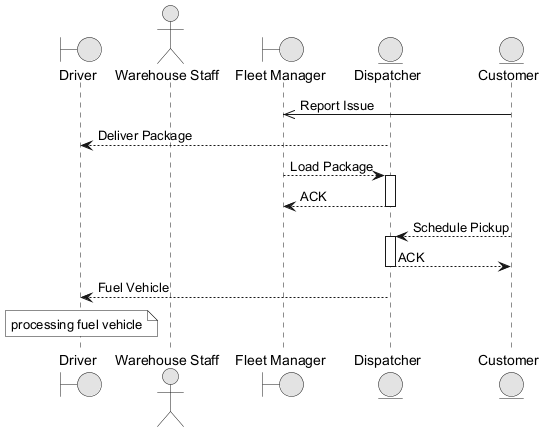

The diagram above was rendered by PlantUML. Its source (embedded in the PNG):
@startuml
skinparam monochrome true
boundary "Driver" as D
actor "Warehouse Staff" as WS
boundary "Fleet Manager" as FM
entity "Dispatcher" as D2
entity "Customer" as C
C ->> FM : Report Issue
D2 --> D : Deliver Package
FM --> D2 : Load Package
activate D2
D2 --> FM : ACK
deactivate D2
C --> D2 : Schedule Pickup
activate D2
D2 --> C : ACK
deactivate D2
D2 --> D : Fuel Vehicle
note over D : processing fuel vehicle
@enduml